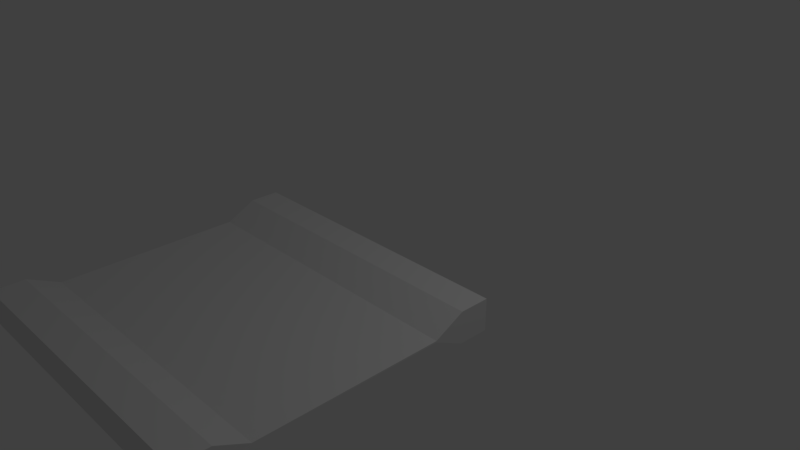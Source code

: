 # Source: Wall.blend  (saved by Blender 2.79.0; exported with 4.5.12 LTS)
import bpy
from mathutils import Matrix  # noqa: F401  (used for matrix-valued properties, if any)

bpy.ops.wm.read_factory_settings(use_empty=True)
scene = bpy.context.scene
scene.name = 'Scene'

# ---- collections
col_collection_1 = bpy.data.collections.new('Collection 1'); scene.collection.children.link(col_collection_1)

# ---- world
world_world = bpy.data.worlds.new('World'); scene.world = world_world
world_world.color = (0.05088, 0.05088, 0.05088)
world_world.use_sun_shadow = False
world_world.sun_shadow_jitter_overblur = 0.0
world_world.cycles.sampling_method = 'MANUAL'

# ---- cameras
cam_camera = bpy.data.cameras.new('Camera')
cam_camera.clip_end = 100.0
cam_camera.lens = 35.0
cam_camera.sensor_width = 32.0
cam_camera.sensor_height = 18.0
cam_camera.ortho_scale = 7.314
cam_camera.dof.focus_distance = 0.0

# ---- lights
light_lamp = bpy.data.lights.new('Lamp', 'POINT')
light_lamp.transmission_factor = 0.0
light_lamp.cutoff_distance = 30.0
light_lamp.energy = 100.0
light_lamp.shadow_buffer_clip_start = 1.001
light_lamp.shadow_soft_size = 0.1
light_lamp.shadow_maximum_resolution = 0.006
light_lamp.use_absolute_resolution = True

# ---- meshes
me_plane = bpy.data.meshes.new('Plane')
me_plane.from_pydata([(2.0, 2.98e-08, -0.21), (-2.0, 2.98e-08, -0.21), (2.0, 4.0, -0.21), (-2.0, 4.0, -0.21), (2.0, 3.6, -0.21), (2.0, 3.2, -0.01), (2.0, 0.8, -0.01), (2.0, 0.4, -0.21), (-2.0, 0.4, -0.21), (-2.0, 0.8, -0.01), (-2.0, 3.2, -0.01), (-2.0, 3.6, -0.21), (-2.0, 0.0, -0.01), (2.0, 0.0, -0.01), (-2.0, 4.0, -0.01), (2.0, 4.0, -0.01), (2.0, 2.98e-08, 0.21), (-2.0, 2.98e-08, 0.21), (2.0, 4.0, 0.21), (-2.0, 4.0, 0.21), (2.0, 3.6, 0.21), (2.0, 3.2, 0.01), (2.0, 0.8, 0.01), (2.0, 0.4, 0.21), (-2.0, 0.4, 0.21), (-2.0, 0.8, 0.01), (-2.0, 3.2, 0.01), (-2.0, 3.6, 0.21), (-2.0, 0.0, 0.01), (2.0, 0.0, 0.01), (-2.0, 4.0, 0.01), (2.0, 4.0, 0.01), (-2.0, 0.0, 0.0), (2.0, 0.0, 0.0), (-2.0, 4.0, 0.0), (2.0, 4.0, 0.0)], [], [(4, 11, 3, 2), (0, 1, 8, 7), (7, 8, 9, 6), (6, 9, 10, 5), (5, 10, 11, 4), (12, 9, 8, 1), (0, 7, 6, 13), (3, 11, 10, 14), (15, 5, 4, 2), (2, 3, 14, 15), (0, 13, 12, 1), (12, 13, 33, 32), (15, 14, 34, 35), (5, 15, 35, 33, 13, 6), (10, 9, 12, 32, 34, 14), (20, 18, 19, 27), (16, 23, 24, 17), (23, 22, 25, 24), (22, 21, 26, 25), (21, 20, 27, 26), (28, 17, 24, 25), (16, 29, 22, 23), (19, 30, 26, 27), (31, 18, 20, 21), (18, 31, 30, 19), (16, 17, 28, 29), (28, 32, 33, 29), (31, 35, 34, 30), (21, 22, 29, 33, 35, 31), (26, 30, 34, 32, 28, 25), (35, 33, 32, 34)])
me_plane.polygons.foreach_set('use_smooth', [True] * 31)
_k = set([(0, 1), (0, 7), (0, 13), (1, 8), (1, 12), (2, 3), (2, 4), (2, 15), (3, 11), (3, 14), (4, 5), (4, 11), (5, 6), (5, 10), (6, 7), (6, 9), (7, 8), (8, 9), (9, 10), (10, 11), (12, 32), (13, 33), (14, 34), (15, 35), (16, 17), (16, 23), (16, 29), (17, 24), (17, 28), (18, 19), (18, 20), (18, 31), (19, 27), (19, 30), (20, 21), (20, 27), (21, 22), (21, 26), (22, 23), (22, 25), (23, 24), (24, 25), (25, 26), (26, 27), (28, 32), (29, 33), (30, 34), (31, 35), (32, 33), (32, 34), (33, 35), (34, 35)])
me_plane.attributes.new('sharp_edge', 'BOOLEAN', 'EDGE').data.foreach_set('value', [ (min(e.vertices), max(e.vertices)) in _k for e in me_plane.edges])
_uv = me_plane.uv_layers.new(name='UVMap')
_uv.uv.foreach_set('vector', [0.04552, 0.4922, 0.9545, 0.4922, 0.9545, 0.5377, 0.04552, 0.5377, 0.04552, 0.04552, 0.9545, 0.04553, 0.9545, 0.09097, 0.04552, 0.09097, 0.04552, 0.09097, 0.9545, 0.09097, 0.9545, 0.1552, 0.04552, 0.1552, 0.04552, 0.1552, 0.9545, 0.1552, 0.9545, 0.4279, 0.04552, 0.4279, 0.04552, 0.4279, 0.9545, 0.4279, 0.9545, 0.4922, 0.04552, 0.4922, 0.9999, 0.04553, 0.9999, 0.1364, 0.9545, 0.09097, 0.9545, 0.04553, 0.04552, 0.04552, 0.04552, 0.09097, 7.658e-05, 0.1364, 7.669e-05, 0.04552, 0.9545, 0.5377, 0.9545, 0.4922, 0.9999, 0.4468, 0.9999, 0.5377, 7.646e-05, 0.5377, 7.635e-05, 0.4468, 0.04552, 0.4922, 0.04552, 0.5377, 0.04552, 0.5377, 0.9545, 0.5377, 0.9545, 0.5831, 0.04552, 0.5831, 0.04552, 0.04552, 0.04552, 7.635e-05, 0.9545, 7.786e-05, 0.9545, 0.04553, 0.9545, 7.786e-05, 0.04552, 7.635e-05, 0.04552, 7.635e-05, 0.9545, 7.786e-05, 0.04552, 0.5831, 0.9545, 0.5831, 0.9545, 0.5831, 0.04552, 0.5831, 7.646e-05, 0.5377, 0.04552, 0.5831, 0.0, 0.0, 0.04552, 7.635e-05, 7.658e-05, 0.1364, 0.04552, 0.4279, 0.9999, 0.4468, 0.9545, 0.1552, 0.9999, 0.04553, 0.9545, 7.786e-05, 0.0, 0.0, 0.9545, 0.5831, 0.04552, 0.4922, 0.04552, 0.5377, 0.9545, 0.5377, 0.9545, 0.4922, 0.04552, 0.04552, 0.04552, 0.09097, 0.9545, 0.09097, 0.9545, 0.04553, 0.04552, 0.09097, 0.04552, 0.1552, 0.9545, 0.1552, 0.9545, 0.09097, 0.04552, 0.1552, 0.04552, 0.4279, 0.9545, 0.4279, 0.9545, 0.1552, 0.04552, 0.4279, 0.04552, 0.4922, 0.9545, 0.4922, 0.9545, 0.4279, 0.9999, 0.04553, 0.9545, 0.04553, 0.9545, 0.09097, 0.9999, 0.1364, 0.04552, 0.04552, 7.669e-05, 0.04552, 7.658e-05, 0.1364, 0.04552, 0.09097, 0.9545, 0.5377, 0.9999, 0.5377, 0.9999, 0.4468, 0.9545, 0.4922, 7.646e-05, 0.5377, 0.04552, 0.5377, 0.04552, 0.4922, 7.635e-05, 0.4468, 0.04552, 0.5377, 0.04552, 0.5831, 0.9545, 0.5831, 0.9545, 0.5377, 0.04552, 0.04552, 0.9545, 0.04553, 0.9545, 7.786e-05, 0.04552, 7.635e-05, 0.9545, 7.786e-05, 0.9545, 7.786e-05, 0.04552, 7.635e-05, 0.04552, 7.635e-05, 0.04552, 0.5831, 0.04552, 0.5831, 0.9545, 0.5831, 0.9545, 0.5831, 7.646e-05, 0.5377, 0.04552, 0.4279, 7.658e-05, 0.1364, 0.04552, 7.635e-05, 0.0, 0.0, 0.04552, 0.5831, 0.9999, 0.4468, 0.9545, 0.5831, 0.0, 0.0, 0.9545, 7.786e-05, 0.9999, 0.04553, 0.9545, 0.1552, 0.0, 0.0, 0.04552, 7.635e-05, 0.9545, 7.786e-05, 0.9545, 0.5831])
me_plane.use_remesh_preserve_volume = False
me_plane.use_remesh_preserve_attributes = False
me_plane.use_mirror_vertex_groups = False
me_plane.update()
me_plane.normals_split_custom_set([tuple(v) for v in zip(*[iter([-8.848e-08, 0.0, -1.0, -8.848e-08, 0.0, -1.0, -8.848e-08, 0.0, -1.0, -8.848e-08, 0.0, -1.0, -8.848e-08, 0.0, -1.0, -8.848e-08, 0.0, -1.0, -8.848e-08, 0.0, -1.0, -8.848e-08, 0.0, -1.0, -7.705e-08, 0.4472, -0.8944, -7.705e-08, 0.4472, -0.8944, -7.705e-08, 0.4472, -0.8944, -7.705e-08, 0.4472, -0.8944, -8.751e-08, 3.725e-08, -1.0, -8.751e-08, 3.725e-08, -1.0, -8.751e-08, 3.725e-08, -1.0, -8.751e-08, 3.725e-08, -1.0, -7.914e-08, -0.4472, -0.8944, -7.914e-08, -0.4472, -0.8944, -7.914e-08, -0.4472, -0.8944, -7.914e-08, -0.4472, -0.8944, -1.0, 0.0, 0.0, -1.0, 0.0, 0.0, -1.0, 0.0, 0.0, -1.0, 0.0, 0.0, 1.0, -2.961e-14, 0.0, 1.0, -2.961e-14, 0.0, 1.0, 7.359e-14, 0.0, 1.0, 2.961e-14, 0.0, -1.0, 1.184e-13, 0.0, -1.0, 1.184e-13, 0.0, -1.0, 1.523e-14, 0.0, -1.0, 5.921e-14, 0.0, 1.0, 4.441e-14, 0.0, 1.0, 7.739e-14, 0.0, 1.0, 0.0, 0.0, 1.0, 0.0, 0.0, 0.0, 1.0, 0.0, 0.0, 1.0, 0.0, 0.0, 1.0, 0.0, 0.0, 1.0, 0.0, -1.305e-14, -1.0, -1.49e-07, -6.523e-15, -1.0, -7.451e-08, -6.523e-15, -1.0, -7.451e-08, -1.305e-14, -1.0, -1.49e-07, -6.523e-15, -1.0, -7.451e-08, -6.523e-15, -1.0, -7.451e-08, 0.0, -1.0, 0.0, 0.0, -1.0, 0.0, 0.0, 1.0, 0.0, 0.0, 1.0, 0.0, 0.0, 1.0, 0.0, 0.0, 1.0, 0.0, 1.0, 7.739e-14, 0.0, 1.0, 4.441e-14, 0.0, 1.0, 8.882e-14, 0.0, 1.0, 8.882e-14, 0.0, 1.0, 2.961e-14, 0.0, 1.0, 7.359e-14, 0.0, -1.0, 1.523e-14, 0.0, -1.0, 0.0, 0.0, -1.0, 0.0, 0.0, -1.0, 0.0, 0.0, -1.0, 0.0, 0.0, -1.0, 5.921e-14, 0.0, -8.848e-08, 0.0, 1.0, -8.848e-08, 0.0, 1.0, -8.848e-08, 0.0, 1.0, -8.848e-08, 0.0, 1.0, -8.848e-08, 0.0, 1.0, -8.848e-08, 0.0, 1.0, -8.848e-08, 0.0, 1.0, -8.848e-08, 0.0, 1.0, -7.705e-08, 0.4472, 0.8944, -7.705e-08, 0.4472, 0.8944, -7.705e-08, 0.4472, 0.8944, -7.705e-08, 0.4472, 0.8944, -8.751e-08, 3.725e-08, 1.0, -8.751e-08, 3.725e-08, 1.0, -8.751e-08, 3.725e-08, 1.0, -8.751e-08, 3.725e-08, 1.0, -7.914e-08, -0.4472, 0.8944, -7.914e-08, -0.4472, 0.8944, -7.914e-08, -0.4472, 0.8944, -7.914e-08, -0.4472, 0.8944, -1.0, 4.441e-14, 0.0, -1.0, 0.0, 0.0, -1.0, 0.0, 0.0, -1.0, 7.74e-14, 0.0, 1.0, 0.0, 0.0, 1.0, 0.0, 0.0, 1.0, 0.0, 0.0, 1.0, 0.0, 0.0, -1.0, 0.0, 0.0, -1.0, 4.441e-14, 0.0, -1.0, 7.74e-14, 0.0, -1.0, 0.0, 0.0, 1.0, 0.0, 0.0, 1.0, 0.0, 0.0, 1.0, 0.0, 0.0, 1.0, 0.0, 0.0, 0.0, 1.0, 0.0, 0.0, 1.0, 0.0, 0.0, 1.0, 0.0, 0.0, 1.0, 0.0, -1.305e-14, -1.0, 1.49e-07, -1.305e-14, -1.0, 1.49e-07, -6.523e-15, -1.0, 7.451e-08, -6.523e-15, -1.0, 7.451e-08, -6.523e-15, -1.0, 7.451e-08, 0.0, -1.0, 0.0, 0.0, -1.0, 0.0, -6.523e-15, -1.0, 7.451e-08, 0.0, 1.0, 0.0, 0.0, 1.0, 0.0, 0.0, 1.0, 0.0, 0.0, 1.0, 0.0, 1.0, 0.0, 0.0, 1.0, 0.0, 0.0, 1.0, 0.0, 0.0, 1.0, 0.0, 0.0, 1.0, 0.0, 0.0, 1.0, 0.0, 0.0, -1.0, 7.74e-14, 0.0, -1.0, 4.441e-14, 0.0, -1.0, 8.882e-14, 0.0, -1.0, 8.882e-14, 0.0, -1.0, 4.441e-14, 0.0, -1.0, 7.74e-14, 0.0, 0.0, 0.0, -1.0, 0.0, 0.0, -1.0, 0.0, 0.0, -1.0, 0.0, 0.0, -1.0])] * 3)])

# ---- objects
ob_plane = bpy.data.objects.new('Plane', me_plane)
ob_lamp = bpy.data.objects.new('Lamp', light_lamp)
ob_camera = bpy.data.objects.new('Camera', cam_camera)

# ---- transforms, parenting, visibility, modifiers, constraints
ob_plane.location = (0.0, 0.0, 0.0)
ob_plane.rotation_euler = (-4.371e-08, 1.055e-22, 3.142)
ob_plane.color = (0.8, 0.8, 0.8, 1.0)
ob_plane.lineart.crease_threshold = 0.0
ob_lamp.location = (4.076, 1.005, 5.904)
ob_lamp.rotation_euler = (0.6503, 0.05522, 1.866)
ob_lamp.lock_rotations_4d = False
ob_lamp.empty_display_type = 'ARROWS'
ob_lamp.color = (0.0, 0.0, 0.0, 0.0)
ob_lamp.lineart.crease_threshold = 0.0
ob_camera.location = (7.481, -6.508, 5.344)
ob_camera.rotation_euler = (1.109, 0.0, 0.8149)
ob_camera.lock_rotations_4d = False
ob_camera.empty_display_type = 'ARROWS'
ob_camera.color = (0.0, 0.0, 0.0, 0.0)
ob_camera.display_type = 'WIRE'
ob_camera.lineart.crease_threshold = 0.0

# ---- collection membership
col_collection_1.objects.link(ob_plane)
col_collection_1.objects.link(ob_lamp)
col_collection_1.objects.link(ob_camera)

# ---- scene / render settings (as saved in the file)
scene.camera = ob_camera
scene.frame_start = 1; scene.frame_end = 250; scene.frame_set(1)
scene.render.engine = 'CYCLES'
scene.render.resolution_percentage = 50
scene.render.dither_intensity = 0.0
scene.cycles.use_denoising = False
scene.cycles.samples = 128
scene.cycles.sampling_pattern = 'TABULATED_SOBOL'
scene.cycles.use_adaptive_sampling = False
scene.cycles.use_light_tree = False
scene.cycles.blur_glossy = 0.0
scene.cycles.sample_clamp_indirect = 0.0
scene.view_settings.view_transform = 'Standard'
bpy.context.view_layer.update()
